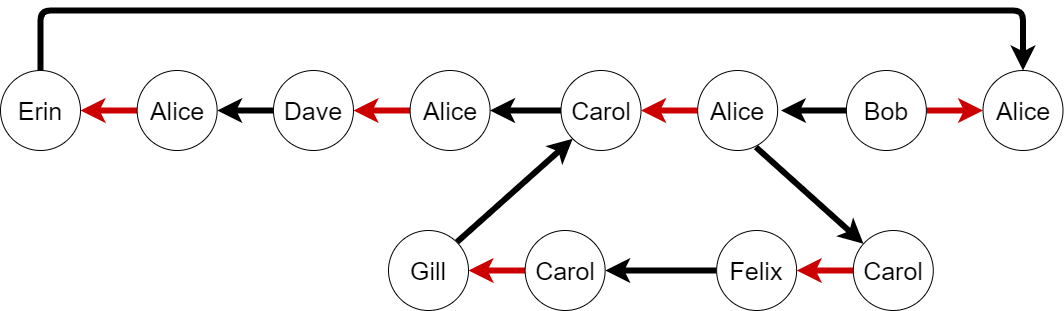

The diagram above was exported from draw.io. Its source (the exported page's mxGraphModel, read from the mxfile embedded in the PNG):
<mxGraphModel dx="2272" dy="689" grid="1" gridSize="10" guides="1" tooltips="1" connect="1" arrows="1" fold="1" page="1" pageScale="1" pageWidth="850" pageHeight="1100" math="0" shadow="0">
  <root>
    <mxCell id="0" />
    <mxCell id="1" parent="0" />
    <mxCell id="2" style="edgeStyle=none;rounded=1;orthogonalLoop=1;jettySize=auto;html=1;exitX=0;exitY=0.5;exitDx=0;exitDy=0;entryX=1;entryY=0.5;entryDx=0;entryDy=0;strokeWidth=6;strokeColor=#CC0000;" edge="1" source="3" target="5" parent="1">
      <mxGeometry relative="1" as="geometry" />
    </mxCell>
    <mxCell id="3" value="&lt;span style=&quot;font-size: 25px&quot;&gt;Carol&lt;/span&gt;" style="ellipse;whiteSpace=wrap;html=1;aspect=fixed;" vertex="1" parent="1">
      <mxGeometry x="642.7799999999999" y="630" width="80" height="80" as="geometry" />
    </mxCell>
    <mxCell id="4" style="edgeStyle=orthogonalEdgeStyle;rounded=1;orthogonalLoop=1;jettySize=auto;html=1;exitX=0;exitY=0.5;exitDx=0;exitDy=0;entryX=1;entryY=0.5;entryDx=0;entryDy=0;strokeColor=#000000;strokeWidth=6;" edge="1" source="5" target="7" parent="1">
      <mxGeometry relative="1" as="geometry" />
    </mxCell>
    <mxCell id="5" value="&lt;span style=&quot;font-size: 25px&quot;&gt;Felix&lt;/span&gt;" style="ellipse;whiteSpace=wrap;html=1;aspect=fixed;" vertex="1" parent="1">
      <mxGeometry x="506.14" y="630" width="80" height="80" as="geometry" />
    </mxCell>
    <mxCell id="6" style="edgeStyle=none;rounded=1;orthogonalLoop=1;jettySize=auto;html=1;exitX=0;exitY=0.5;exitDx=0;exitDy=0;entryX=1;entryY=0.5;entryDx=0;entryDy=0;strokeWidth=6;strokeColor=#CC0000;" edge="1" source="7" target="9" parent="1">
      <mxGeometry relative="1" as="geometry" />
    </mxCell>
    <mxCell id="7" value="&lt;span style=&quot;font-size: 25px&quot;&gt;Carol&lt;/span&gt;" style="ellipse;whiteSpace=wrap;html=1;aspect=fixed;" vertex="1" parent="1">
      <mxGeometry x="314.64" y="630" width="80" height="80" as="geometry" />
    </mxCell>
    <mxCell id="8" style="edgeStyle=none;rounded=1;orthogonalLoop=1;jettySize=auto;html=1;startArrow=none;startFill=0;endArrow=classic;endFill=1;strokeColor=#000000;strokeWidth=6;entryX=0;entryY=1;entryDx=0;entryDy=0;exitX=1;exitY=0;exitDx=0;exitDy=0;" edge="1" source="9" target="22" parent="1">
      <mxGeometry relative="1" as="geometry">
        <mxPoint x="170.38" y="642" as="sourcePoint" />
      </mxGeometry>
    </mxCell>
    <mxCell id="9" value="&lt;span style=&quot;font-size: 25px&quot;&gt;Gill&lt;/span&gt;" style="ellipse;whiteSpace=wrap;html=1;aspect=fixed;" vertex="1" parent="1">
      <mxGeometry x="178.00000000000014" y="630" width="80" height="80" as="geometry" />
    </mxCell>
    <mxCell id="10" style="edgeStyle=none;rounded=1;orthogonalLoop=1;jettySize=auto;html=1;exitX=0;exitY=0.5;exitDx=0;exitDy=0;entryX=1;entryY=0.5;entryDx=0;entryDy=0;strokeWidth=6;strokeColor=#CC0000;" edge="1" source="11" target="13" parent="1">
      <mxGeometry relative="1" as="geometry" />
    </mxCell>
    <mxCell id="11" value="&lt;span style=&quot;font-size: 25px&quot;&gt;Alice&lt;/span&gt;" style="ellipse;whiteSpace=wrap;html=1;aspect=fixed;" vertex="1" parent="1">
      <mxGeometry x="-73.36000000000013" y="470" width="80" height="80" as="geometry" />
    </mxCell>
    <mxCell id="12" style="edgeStyle=orthogonalEdgeStyle;rounded=1;orthogonalLoop=1;jettySize=auto;html=1;exitX=0.5;exitY=0;exitDx=0;exitDy=0;entryX=0.5;entryY=0;entryDx=0;entryDy=0;strokeColor=#000000;strokeWidth=6;" edge="1" source="13" target="24" parent="1">
      <mxGeometry relative="1" as="geometry">
        <Array as="points">
          <mxPoint x="-169.62" y="410" />
          <mxPoint x="812.38" y="410" />
        </Array>
      </mxGeometry>
    </mxCell>
    <mxCell id="13" value="&lt;span style=&quot;font-size: 25px&quot;&gt;Erin&lt;/span&gt;" style="ellipse;whiteSpace=wrap;html=1;aspect=fixed;" vertex="1" parent="1">
      <mxGeometry x="-210" y="470" width="80" height="80" as="geometry" />
    </mxCell>
    <mxCell id="14" style="edgeStyle=none;rounded=1;orthogonalLoop=1;jettySize=auto;html=1;exitX=0;exitY=0.5;exitDx=0;exitDy=0;entryX=1;entryY=0.5;entryDx=0;entryDy=0;strokeWidth=6;strokeColor=#CC0000;" edge="1" source="15" target="17" parent="1">
      <mxGeometry relative="1" as="geometry" />
    </mxCell>
    <mxCell id="15" value="&lt;span style=&quot;font-size: 25px&quot;&gt;Alice&lt;/span&gt;" style="ellipse;whiteSpace=wrap;html=1;aspect=fixed;" vertex="1" parent="1">
      <mxGeometry x="199.5999999999998" y="470" width="80" height="80" as="geometry" />
    </mxCell>
    <mxCell id="16" style="edgeStyle=none;rounded=1;orthogonalLoop=1;jettySize=auto;html=1;exitX=0;exitY=0.5;exitDx=0;exitDy=0;entryX=1;entryY=0.5;entryDx=0;entryDy=0;strokeColor=#000000;strokeWidth=6;" edge="1" source="17" target="11" parent="1">
      <mxGeometry relative="1" as="geometry" />
    </mxCell>
    <mxCell id="17" value="&lt;span style=&quot;font-size: 25px&quot;&gt;Dave&lt;/span&gt;" style="ellipse;whiteSpace=wrap;html=1;aspect=fixed;" vertex="1" parent="1">
      <mxGeometry x="62.960000000000036" y="470" width="80" height="80" as="geometry" />
    </mxCell>
    <mxCell id="18" style="edgeStyle=none;rounded=1;orthogonalLoop=1;jettySize=auto;html=1;exitX=0;exitY=0.5;exitDx=0;exitDy=0;entryX=1;entryY=0.5;entryDx=0;entryDy=0;strokeWidth=6;strokeColor=#CC0000;" edge="1" source="20" target="22" parent="1">
      <mxGeometry relative="1" as="geometry" />
    </mxCell>
    <mxCell id="19" style="edgeStyle=none;rounded=1;orthogonalLoop=1;jettySize=auto;html=1;startArrow=none;startFill=0;endArrow=classic;endFill=1;strokeColor=#000000;strokeWidth=6;exitX=0.728;exitY=0.958;exitDx=0;exitDy=0;exitPerimeter=0;" edge="1" source="20" target="3" parent="1">
      <mxGeometry relative="1" as="geometry">
        <mxPoint x="550.38" y="538" as="sourcePoint" />
      </mxGeometry>
    </mxCell>
    <mxCell id="20" value="&lt;span style=&quot;font-size: 25px&quot;&gt;Alice&lt;/span&gt;" style="ellipse;whiteSpace=wrap;html=1;aspect=fixed;" vertex="1" parent="1">
      <mxGeometry x="487.15999999999997" y="470" width="80" height="80" as="geometry" />
    </mxCell>
    <mxCell id="21" style="edgeStyle=none;rounded=1;orthogonalLoop=1;jettySize=auto;html=1;exitX=0;exitY=0.5;exitDx=0;exitDy=0;entryX=1;entryY=0.5;entryDx=0;entryDy=0;strokeColor=#000000;strokeWidth=6;" edge="1" source="22" target="15" parent="1">
      <mxGeometry relative="1" as="geometry" />
    </mxCell>
    <mxCell id="22" value="&lt;span style=&quot;font-size: 25px&quot;&gt;Carol&lt;/span&gt;" style="ellipse;whiteSpace=wrap;html=1;aspect=fixed;" vertex="1" parent="1">
      <mxGeometry x="350.5200000000001" y="470" width="80" height="80" as="geometry" />
    </mxCell>
    <mxCell id="23" style="edgeStyle=none;rounded=1;orthogonalLoop=1;jettySize=auto;html=1;exitX=0;exitY=0.5;exitDx=0;exitDy=0;entryX=1;entryY=0.5;entryDx=0;entryDy=0;strokeWidth=6;strokeColor=#CC0000;startArrow=classic;startFill=1;endArrow=none;endFill=0;" edge="1" source="24" target="26" parent="1">
      <mxGeometry relative="1" as="geometry" />
    </mxCell>
    <mxCell id="24" value="&lt;font style=&quot;font-size: 25px&quot;&gt;Alice&lt;/font&gt;" style="ellipse;whiteSpace=wrap;html=1;aspect=fixed;" vertex="1" parent="1">
      <mxGeometry x="772.5099999999999" y="470" width="80" height="80" as="geometry" />
    </mxCell>
    <mxCell id="25" style="edgeStyle=none;rounded=1;orthogonalLoop=1;jettySize=auto;html=1;exitX=0;exitY=0.5;exitDx=0;exitDy=0;strokeWidth=6;" edge="1" source="26" parent="1">
      <mxGeometry relative="1" as="geometry">
        <mxPoint x="570.3800000000001" y="510" as="targetPoint" />
      </mxGeometry>
    </mxCell>
    <mxCell id="26" value="&lt;font style=&quot;font-size: 25px&quot;&gt;Bob&lt;/font&gt;" style="ellipse;whiteSpace=wrap;html=1;aspect=fixed;" vertex="1" parent="1">
      <mxGeometry x="635.87" y="470" width="80" height="80" as="geometry" />
    </mxCell>
  </root>
</mxGraphModel>